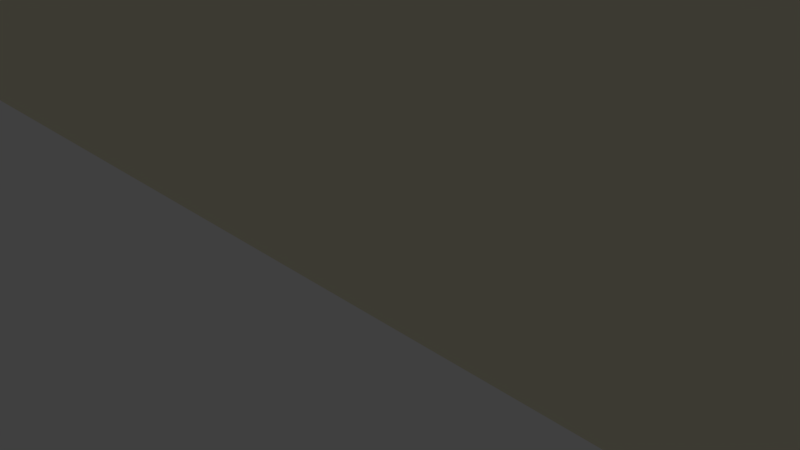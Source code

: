 # Source: design2.blend  (saved by Blender 2.71.0; exported with 4.5.12 LTS)
import bpy
from mathutils import Matrix  # noqa: F401  (used for matrix-valued properties, if any)

bpy.ops.wm.read_factory_settings(use_empty=True)
scene = bpy.context.scene
scene.name = 'Scene'

# ---- collections
col_collection_1 = bpy.data.collections.new('Collection 1'); scene.collection.children.link(col_collection_1)
col_collection_1.hide_render = True
col_collection_1.hide_viewport = True
col_collection_2 = bpy.data.collections.new('Collection 2'); scene.collection.children.link(col_collection_2)
col_collection_2.hide_render = True
col_collection_2.hide_viewport = True
col_collection_3 = bpy.data.collections.new('Collection 3'); scene.collection.children.link(col_collection_3)
col_collection_3.hide_render = True
col_collection_3.hide_viewport = True
col_collection_4 = bpy.data.collections.new('Collection 4'); scene.collection.children.link(col_collection_4)
col_collection_4.hide_render = True
col_collection_4.hide_viewport = True
col_collection_5 = bpy.data.collections.new('Collection 5'); scene.collection.children.link(col_collection_5)
col_collection_5.hide_render = True
col_collection_5.hide_viewport = True
col_collection_6 = bpy.data.collections.new('Collection 6'); scene.collection.children.link(col_collection_6)
col_collection_6.hide_render = True
col_collection_6.hide_viewport = True
col_collection_7 = bpy.data.collections.new('Collection 7'); scene.collection.children.link(col_collection_7)
col_collection_7.hide_render = True
col_collection_7.hide_viewport = True
col_collection_8 = bpy.data.collections.new('Collection 8'); scene.collection.children.link(col_collection_8)
col_collection_8.hide_render = True
col_collection_8.hide_viewport = True
col_collection_9 = bpy.data.collections.new('Collection 9'); scene.collection.children.link(col_collection_9)
col_collection_9.hide_render = True
col_collection_9.hide_viewport = True
col_collection_10 = bpy.data.collections.new('Collection 10'); scene.collection.children.link(col_collection_10)
col_collection_10.hide_render = True
col_collection_10.hide_viewport = True
col_collection_11 = bpy.data.collections.new('Collection 11'); scene.collection.children.link(col_collection_11)
col_collection_11.hide_render = True
col_collection_11.hide_viewport = True
col_collection_12 = bpy.data.collections.new('Collection 12'); scene.collection.children.link(col_collection_12)
col_collection_12.hide_render = True
col_collection_12.hide_viewport = True
col_collection_13 = bpy.data.collections.new('Collection 13'); scene.collection.children.link(col_collection_13)
col_collection_13.hide_render = True
col_collection_13.hide_viewport = True
col_collection_14 = bpy.data.collections.new('Collection 14'); scene.collection.children.link(col_collection_14)
col_collection_14.hide_render = True
col_collection_14.hide_viewport = True
col_collection_15 = bpy.data.collections.new('Collection 15'); scene.collection.children.link(col_collection_15)
col_collection_15.hide_render = True
col_collection_15.hide_viewport = True
col_collection_16 = bpy.data.collections.new('Collection 16'); scene.collection.children.link(col_collection_16)
col_collection_20 = bpy.data.collections.new('Collection 20'); scene.collection.children.link(col_collection_20)
col_collection_20.hide_render = True
col_collection_20.hide_viewport = True

# ---- materials (node trees are filled in below, after node groups)
mat_wall = bpy.data.materials.new('wall')
mat_wall.alpha_threshold = 0.0
mat_wall.use_transparent_shadow = False
mat_wall.diffuse_color = (0.8971, 0.8442, 0.6351, 1.0)
mat_wall.roughness = 0.5
mat_wall.line_color = (0.0, 0.0, 0.0, 1.0)
mat_material = bpy.data.materials.new('Material')
mat_material.alpha_threshold = 0.0
mat_material.use_transparent_shadow = False
mat_material.roughness = 0.5
mat_material.line_color = (0.0, 0.0, 0.0, 1.0)
mat_monitored = bpy.data.materials.new('monitored')
mat_monitored.alpha_threshold = 0.0
mat_monitored.use_transparent_shadow = False
mat_monitored.diffuse_color = (0.2297, 0.2263, 0.233, 1.0)
mat_monitored.specular_color = (0.3278, 0.3705, 1.0)
mat_monitored.roughness = 0.5
mat_monitored.line_color = (0.0, 0.0, 0.0, 1.0)
mat_woodish = bpy.data.materials.new('woodish')
mat_woodish.alpha_threshold = 0.0
mat_woodish.use_transparent_shadow = False
mat_woodish.diffuse_color = (0.8, 0.3193, 0.03604, 1.0)
mat_woodish.roughness = 0.5
mat_woodish.line_color = (0.0, 0.0, 0.0, 1.0)
mat_plexiglass = bpy.data.materials.new('plexiglass')
mat_plexiglass.alpha_threshold = 0.0
mat_plexiglass.use_transparent_shadow = False
mat_plexiglass.diffuse_color = (0.2419, 0.1997, 0.8, 1.0)
mat_plexiglass.roughness = 0.5
mat_plexiglass.line_color = (0.0, 0.0, 0.0, 0.5)
mat_woodish_dark = bpy.data.materials.new('woodish_dark')
mat_woodish_dark.alpha_threshold = 0.0
mat_woodish_dark.use_transparent_shadow = False
mat_woodish_dark.diffuse_color = (0.6038, 0.2239, 0.05331, 1.0)
mat_woodish_dark.roughness = 0.5
mat_woodish_dark.line_color = (0.0, 0.0, 0.0, 1.0)
mat_board_back_base2 = bpy.data.materials.new('board_back_base2')
mat_board_back_base2.alpha_threshold = 0.0
mat_board_back_base2.use_transparent_shadow = False
mat_board_back_base2.diffuse_color = (0.8, 0.4604, 0.4117, 1.0)
mat_board_back_base2.roughness = 0.5
mat_board_back_base2.line_color = (0.0, 0.0, 0.0, 1.0)
mat_material_002 = bpy.data.materials.new('Material.002')
mat_material_002.alpha_threshold = 0.0
mat_material_002.use_transparent_shadow = False
mat_material_002.diffuse_color = (0.8, 0.1386, 0.3159, 1.0)
mat_material_002.roughness = 0.5
mat_material_002.line_color = (0.0, 0.0, 0.0, 1.0)
mat_material_003 = bpy.data.materials.new('Material.003')
mat_material_003.alpha_threshold = 0.0
mat_material_003.use_transparent_shadow = False
mat_material_003.roughness = 0.5
mat_material_003.line_color = (0.0, 0.0, 0.0, 1.0)
mat_material_001 = bpy.data.materials.new('Material.001')
mat_material_001.alpha_threshold = 0.0
mat_material_001.use_transparent_shadow = False
mat_material_001.roughness = 0.5
mat_material_001.line_color = (0.0, 0.0, 0.0, 1.0)
mat_material_005 = bpy.data.materials.new('Material.005')
mat_material_005.alpha_threshold = 0.0
mat_material_005.use_transparent_shadow = False
mat_material_005.roughness = 0.5
mat_material_005.line_color = (0.0, 0.0, 0.0, 1.0)

# ---- material node trees

# ---- world
world_world = bpy.data.worlds.new('World'); scene.world = world_world
world_world.color = (0.05088, 0.05088, 0.05088)
world_world.use_sun_shadow = False
world_world.sun_shadow_jitter_overblur = 0.0
world_world.cycles.sampling_method = 'MANUAL'
world_world.cycles.sample_map_resolution = 256

# ---- cameras
cam_camera = bpy.data.cameras.new('Camera')
cam_camera.clip_end = 100.0
cam_camera.lens = 35.0
cam_camera.sensor_width = 32.0
cam_camera.sensor_height = 18.0
cam_camera.ortho_scale = 7.314
cam_camera.dof.focus_distance = 0.0
cam_camera.dof.aperture_fstop = 128.0

# ---- lights
light_lamp = bpy.data.lights.new('Lamp', 'POINT')
light_lamp.transmission_factor = 0.0
light_lamp.cutoff_distance = 30.0
light_lamp.energy = 100.0
light_lamp.shadow_buffer_clip_start = 1.001
light_lamp.shadow_soft_size = 0.1
light_lamp.shadow_maximum_resolution = 0.006
light_lamp.use_absolute_resolution = True
light_lamp.cycles.use_multiple_importance_sampling = False
light_lamp_001 = bpy.data.lights.new('Lamp.001', 'POINT')
light_lamp_001.transmission_factor = 0.0
light_lamp_001.cutoff_distance = 30.0
light_lamp_001.energy = 1000.0
light_lamp_001.shadow_buffer_clip_start = 1.001
light_lamp_001.shadow_soft_size = 0.1
light_lamp_001.shadow_maximum_resolution = 0.006
light_lamp_001.use_absolute_resolution = True
light_lamp_001.cycles.use_multiple_importance_sampling = False

# ---- meshes
me_cube_001 = bpy.data.meshes.new('Cube.001')
me_cube_001.from_pydata([(1.0, 1.0, 0.0), (1.0, 0.0, 0.0), (5.96e-08, 5.96e-08, 0.0), (0.0, 1.0, 0.0), (1.0, 1.0, 1.0), (1.0, -5.96e-07, 1.0), (-2.384e-07, 3.576e-07, 1.0), (-5.96e-08, 1.0, 1.0)], [], [(0, 1, 2, 3), (4, 7, 6, 5), (0, 4, 5, 1), (1, 5, 6, 2), (2, 6, 7, 3), (4, 0, 3, 7)])
me_cube_001.materials.append(mat_wall)
me_cube_001.use_remesh_preserve_volume = False
me_cube_001.use_remesh_preserve_attributes = False
me_cube_001.use_mirror_vertex_groups = False
me_cube_001.update()
me_cube_016 = bpy.data.meshes.new('Cube.016')
me_cube_016.from_pydata([(2.0, 22.0, 0.0), (2.0, 0.0, 0.0), (5.96e-08, 5.96e-08, 0.0), (0.0, 22.0, 0.0), (2.0, 22.0, 16.6), (2.0, -5.96e-07, 16.6), (-2.384e-07, 3.576e-07, 16.6), (-5.96e-08, 22.0, 16.6)], [], [(0, 1, 2, 3), (4, 7, 6, 5), (0, 4, 5, 1), (1, 5, 6, 2), (2, 6, 7, 3), (4, 0, 3, 7)])
me_cube_016.materials.append(mat_material)
me_cube_016.use_remesh_preserve_volume = False
me_cube_016.use_remesh_preserve_attributes = False
me_cube_016.use_mirror_vertex_groups = False
me_cube_016.update()
me_cube_010 = bpy.data.meshes.new('Cube.010')
me_cube_010.from_pydata([(6.75, 13.0, 0.0), (6.75, 0.0, 0.0), (5.96e-08, 5.96e-08, 0.0), (0.0, 13.0, 0.0), (6.75, 13.0, 0.5), (6.75, -4.172e-07, 0.5), (-2.384e-07, 5.364e-07, 0.5), (-5.96e-08, 13.0, 0.5)], [], [(0, 1, 2, 3), (4, 7, 6, 5), (0, 4, 5, 1), (1, 5, 6, 2), (2, 6, 7, 3), (4, 0, 3, 7)])
me_cube_010.materials.append(mat_monitored)
me_cube_010.use_remesh_preserve_volume = False
me_cube_010.use_remesh_preserve_attributes = False
me_cube_010.use_mirror_vertex_groups = False
me_cube_010.update()
me_cube_009 = bpy.data.meshes.new('Cube.009')
me_cube_009.from_pydata([(12.0, 24.0, 0.0), (12.0, 0.0, 0.0), (5.96e-08, 5.96e-08, 0.0), (-1.192e-07, 24.0, 0.0), (12.0, 24.0, 66.0), (12.0, -5.96e-07, 66.0), (-2.384e-07, 3.576e-07, 66.0), (-1.788e-07, 24.0, 66.0)], [], [(0, 1, 2, 3), (4, 7, 6, 5), (0, 4, 5, 1), (1, 5, 6, 2), (2, 6, 7, 3), (4, 0, 3, 7)])
me_cube_009.materials.append(mat_material)
me_cube_009.use_remesh_preserve_volume = False
me_cube_009.use_remesh_preserve_attributes = False
me_cube_009.use_mirror_vertex_groups = False
me_cube_009.update()
me_cube_008 = bpy.data.meshes.new('Cube.008')
me_cube_008.from_pydata([(3.0, 17.5, 0.0), (3.0, 0.0, 0.0), (5.96e-08, 5.96e-08, 3.0), (0.0, 17.5, 3.0), (3.0, 17.5, 29.0), (3.0, -5.96e-07, 29.0), (-2.384e-07, 3.576e-07, 26.0), (-5.96e-08, 17.5, 26.0)], [], [(0, 1, 2, 3), (4, 7, 6, 5), (0, 4, 5, 1), (1, 5, 6, 2), (2, 6, 7, 3), (4, 0, 3, 7)])
me_cube_008.materials.append(mat_monitored)
me_cube_008.use_remesh_preserve_volume = False
me_cube_008.use_remesh_preserve_attributes = False
me_cube_008.use_mirror_vertex_groups = False
me_cube_008.update()
me_cube_002 = bpy.data.meshes.new('Cube.002')
me_cube_002.from_pydata([(26.0, 73.5, 0.0), (26.0, 0.0, 0.0), (5.96e-08, 5.96e-08, 0.0), (0.0, 73.5, 0.0), (26.0, 73.5, 1.0), (26.0, -5.96e-07, 1.0), (-2.384e-07, 3.576e-07, 1.0), (-5.96e-08, 73.5, 1.0)], [], [(0, 1, 2, 3), (4, 7, 6, 5), (0, 4, 5, 1), (1, 5, 6, 2), (2, 6, 7, 3), (4, 0, 3, 7)])
me_cube_002.polygons.foreach_set('material_index', [1, 1, 1, 1, 1, 1])
me_cube_002.materials.append(mat_material)
me_cube_002.materials.append(mat_woodish)
me_cube_002.use_remesh_preserve_volume = False
me_cube_002.use_remesh_preserve_attributes = False
me_cube_002.use_mirror_vertex_groups = False
me_cube_002.update()
me_cube = bpy.data.meshes.new('Cube')
me_cube.from_pydata([(3.0, 1.0, 0.0), (3.0, 0.0, 0.0), (5.96e-08, 5.96e-08, 0.0), (0.0, 1.0, 0.0), (3.0, 1.0, 26.0), (3.0, -5.96e-07, 26.0), (-2.384e-07, 3.576e-07, 26.0), (-5.96e-08, 1.0, 26.0)], [], [(0, 1, 2, 3), (4, 7, 6, 5), (0, 4, 5, 1), (1, 5, 6, 2), (2, 6, 7, 3), (4, 0, 3, 7)])
me_cube.materials.append(mat_material)
me_cube.use_remesh_preserve_volume = False
me_cube.use_remesh_preserve_attributes = False
me_cube.use_mirror_vertex_groups = False
me_cube.update()
me_cube_003 = bpy.data.meshes.new('Cube.003')
me_cube_003.from_pydata([(16.0, 72.0, 0.0), (16.0, 0.0, 0.0), (5.96e-08, 5.96e-08, 0.0), (0.0, 72.0, 0.0), (16.0, 72.0, 0.25), (16.0, -5.96e-07, 0.25), (-2.384e-07, 3.576e-07, 0.25), (-5.96e-08, 72.0, 0.25)], [], [(0, 1, 2, 3), (4, 7, 6, 5), (0, 4, 5, 1), (1, 5, 6, 2), (2, 6, 7, 3), (4, 0, 3, 7)])
me_cube_003.materials.append(mat_plexiglass)
me_cube_003.use_remesh_preserve_volume = False
me_cube_003.use_remesh_preserve_attributes = False
me_cube_003.use_mirror_vertex_groups = False
me_cube_003.update()
me_cube_005 = bpy.data.meshes.new('Cube.005')
me_cube_005.from_pydata([(0.75, 73.5, 0.0), (0.75, 0.0, 0.0), (5.96e-08, 5.96e-08, 0.0), (0.0, 73.5, 0.0), (0.75, 73.5, 2.0), (0.75, -5.96e-07, 2.0), (-2.384e-07, 3.576e-07, 2.0), (-5.96e-08, 73.5, 2.0)], [], [(0, 1, 2, 3), (4, 7, 6, 5), (0, 4, 5, 1), (1, 5, 6, 2), (2, 6, 7, 3), (4, 0, 3, 7)])
me_cube_005.materials.append(mat_woodish_dark)
me_cube_005.use_remesh_preserve_volume = False
me_cube_005.use_remesh_preserve_attributes = False
me_cube_005.use_mirror_vertex_groups = False
me_cube_005.update()
me_cube_004 = bpy.data.meshes.new('Cube.004')
me_cube_004.from_pydata([(16.0, 0.75, 0.0), (16.0, 0.0, 0.0), (5.96e-08, 5.96e-08, 0.0), (0.0, 0.75, 0.0), (16.0, 0.75, 7.0), (16.0, -5.96e-07, 7.0), (-2.384e-07, 3.576e-07, 7.0), (-5.96e-08, 0.75, 7.0)], [], [(0, 1, 2, 3), (4, 7, 6, 5), (0, 4, 5, 1), (1, 5, 6, 2), (2, 6, 7, 3), (4, 0, 3, 7)])
me_cube_004.materials.append(mat_board_back_base2)
me_cube_004.use_remesh_preserve_volume = False
me_cube_004.use_remesh_preserve_attributes = False
me_cube_004.use_mirror_vertex_groups = False
me_cube_004.update()
me_cube_006 = bpy.data.meshes.new('Cube.006')
me_cube_006.from_pydata([(7.249, 73.5, 0.0), (7.249, 0.0, 0.0), (5.96e-08, 5.96e-08, 0.0), (0.0, 73.5, 0.0), (7.249, 73.5, 1.0), (7.249, -5.96e-07, 1.0), (-2.384e-07, 3.576e-07, 1.0), (-5.96e-08, 73.5, 1.0)], [], [(0, 1, 2, 3), (4, 7, 6, 5), (0, 4, 5, 1), (1, 5, 6, 2), (2, 6, 7, 3), (4, 0, 3, 7)])
me_cube_006.materials.append(mat_material)
me_cube_006.materials.append(mat_board_back_base2)
me_cube_006.use_remesh_preserve_volume = False
me_cube_006.use_remesh_preserve_attributes = False
me_cube_006.use_mirror_vertex_groups = False
me_cube_006.update()
me_cube_007 = bpy.data.meshes.new('Cube.007')
me_cube_007.from_pydata([(0.75, 73.5, 0.0), (0.75, 0.0, 0.0), (5.96e-08, 5.96e-08, 0.0), (0.0, 73.5, 0.0), (0.75, 73.5, 7.0), (0.75, -5.96e-07, 7.0), (-2.384e-07, 3.576e-07, 7.0), (-5.96e-08, 73.5, 7.0)], [], [(0, 1, 2, 3), (4, 7, 6, 5), (0, 4, 5, 1), (1, 5, 6, 2), (2, 6, 7, 3), (4, 0, 3, 7)])
me_cube_007.materials.append(mat_material_002)
me_cube_007.use_remesh_preserve_volume = False
me_cube_007.use_remesh_preserve_attributes = False
me_cube_007.use_mirror_vertex_groups = False
me_cube_007.update()
me_cube_011 = bpy.data.meshes.new('Cube.011')
me_cube_011.from_pydata([(2.0, 70.0, 0.0), (2.0, 2.0, 0.0), (5.96e-08, 5.96e-08, 0.0), (0.0, 72.0, 0.0), (2.0, 70.0, 0.75), (2.0, 2.0, 0.75), (-2.384e-07, 3.576e-07, 0.75), (-5.96e-08, 72.0, 0.75)], [], [(0, 1, 2, 3), (4, 7, 6, 5), (0, 4, 5, 1), (1, 5, 6, 2), (2, 6, 7, 3), (4, 0, 3, 7)])
me_cube_011.polygons.foreach_set('material_index', [21, 21, 21, 21, 21, 21])
me_cube_011.materials.append(mat_material)
me_cube_011.materials.append(None)
me_cube_011.materials.append(mat_material_002)
me_cube_011.materials.append(mat_material_003)
me_cube_011.materials.append(None)
me_cube_011.materials.append(None)
me_cube_011.materials.append(None)
me_cube_011.materials.append(mat_material_002)
me_cube_011.materials.append(None)
me_cube_011.materials.append(None)
me_cube_011.materials.append(None)
me_cube_011.materials.append(None)
me_cube_011.materials.append(None)
me_cube_011.materials.append(None)
me_cube_011.materials.append(None)
me_cube_011.materials.append(None)
me_cube_011.materials.append(None)
me_cube_011.materials.append(None)
me_cube_011.materials.append(None)
me_cube_011.materials.append(None)
me_cube_011.materials.append(None)
me_cube_011.materials.append(mat_woodish)
me_cube_011.materials.append(None)
me_cube_011.materials.append(None)
me_cube_011.materials.append(mat_material_001)
me_cube_011.materials.append(mat_material_005)
me_cube_011.materials.append(mat_material_002)
me_cube_011.materials.append(mat_material_002)
me_cube_011.use_remesh_preserve_volume = False
me_cube_011.use_remesh_preserve_attributes = False
me_cube_011.use_mirror_vertex_groups = False
me_cube_011.update()
me_cube_012 = bpy.data.meshes.new('Cube.012')
me_cube_012.from_pydata([(14.0, 2.0, 0.0), (16.0, 0.0, 0.0), (5.96e-08, 5.96e-08, 0.0), (2.0, 2.0, 0.0), (14.0, 2.0, 1.0), (16.0, -5.96e-07, 1.0), (-2.384e-07, 3.576e-07, 1.0), (2.0, 2.0, 1.0)], [], [(0, 1, 2, 3), (4, 7, 6, 5), (0, 4, 5, 1), (1, 5, 6, 2), (2, 6, 7, 3), (4, 0, 3, 7)])
me_cube_012.materials.append(mat_woodish_dark)
me_cube_012.use_remesh_preserve_volume = False
me_cube_012.use_remesh_preserve_attributes = False
me_cube_012.use_mirror_vertex_groups = False
me_cube_012.update()
me_cube_013 = bpy.data.meshes.new('Cube.013')
me_cube_013.from_pydata([(7.25, 1.0, 0.0), (7.25, 3.278e-07, 0.0), (5.96e-08, 5.96e-08, 0.0), (0.0, 1.0, 0.0), (7.25, 1.0, 3.0), (7.25, -2.682e-07, 3.0), (-2.384e-07, 3.576e-07, 3.0), (-5.96e-08, 1.0, 3.0)], [], [(0, 1, 2, 3), (4, 7, 6, 5), (0, 4, 5, 1), (1, 5, 6, 2), (2, 6, 7, 3), (4, 0, 3, 7)])
me_cube_013.materials.append(mat_material)
me_cube_013.use_remesh_preserve_volume = False
me_cube_013.use_remesh_preserve_attributes = False
me_cube_013.use_mirror_vertex_groups = False
me_cube_013.update()
me_cube_015 = bpy.data.meshes.new('Cube.015')
me_cube_015.from_pydata([(7.25, 4.0, 0.0), (7.25, 0.0, 0.0), (5.96e-08, 5.96e-08, 0.0), (-4.768e-07, 4.0, 0.0), (7.25, 4.0, 0.75), (7.25, -5.96e-07, 0.75), (-2.384e-07, 3.576e-07, 0.75), (-5.364e-07, 4.0, 0.75)], [], [(0, 1, 2, 3), (4, 7, 6, 5), (0, 4, 5, 1), (1, 5, 6, 2), (2, 6, 7, 3), (4, 0, 3, 7)])
me_cube_015.materials.append(mat_material)
me_cube_015.use_remesh_preserve_volume = False
me_cube_015.use_remesh_preserve_attributes = False
me_cube_015.use_mirror_vertex_groups = False
me_cube_015.update()
me_cube_014 = bpy.data.meshes.new('Cube.014')
me_cube_014.from_pydata([(7.25, 16.0, 0.0), (7.25, 0.0, 0.0), (5.96e-08, 5.96e-08, 0.0), (0.0, 16.0, 0.0), (7.25, 16.0, 0.75), (7.25, -5.96e-07, 0.75), (-2.384e-07, 3.576e-07, 0.75), (-5.96e-08, 16.0, 0.75)], [], [(0, 1, 2, 3), (4, 7, 6, 5), (0, 4, 5, 1), (1, 5, 6, 2), (2, 6, 7, 3), (4, 0, 3, 7)])
me_cube_014.materials.append(mat_material)
me_cube_014.use_remesh_preserve_volume = False
me_cube_014.use_remesh_preserve_attributes = False
me_cube_014.use_mirror_vertex_groups = False
me_cube_014.update()

# ---- objects
ob_cube = bpy.data.objects.new('Cube', me_cube_001)
ob_lamp = bpy.data.objects.new('Lamp', light_lamp)
ob_camera = bpy.data.objects.new('Camera', cam_camera)
ob_wacom = bpy.data.objects.new('wacom', me_cube_016)
ob_monitor_bottom = bpy.data.objects.new('monitor_bottom', me_cube_010)
ob_person = bpy.data.objects.new('person', me_cube_009)
ob_monitor = bpy.data.objects.new('monitor', me_cube_008)
ob_base = bpy.data.objects.new('base', me_cube_002)
ob_leg = bpy.data.objects.new('leg', me_cube)
ob_plexiglass = bpy.data.objects.new('plexiglass', me_cube_003)
ob_side_front = bpy.data.objects.new('side_front', me_cube_005)
ob_side_board = bpy.data.objects.new('side_board', me_cube_004)
ob_monitor_base = bpy.data.objects.new('monitor_base', me_cube_006)
ob_side_back = bpy.data.objects.new('side_back', me_cube_007)
ob_stand_long = bpy.data.objects.new('stand_long', me_cube_011)
ob_stand_short = bpy.data.objects.new('stand_short', me_cube_012)
ob_divider = bpy.data.objects.new('divider', me_cube_013)
ob_cube_006 = bpy.data.objects.new('Cube.006', me_cube_001)
ob_wacom_004 = bpy.data.objects.new('wacom.004', me_cube_016)
ob_cube_005 = bpy.data.objects.new('Cube.005', me_cube_001)
ob_wacom_003 = bpy.data.objects.new('wacom.003', me_cube_016)
ob_wacom_002 = bpy.data.objects.new('wacom.002', me_cube_016)
ob_wacom_001 = bpy.data.objects.new('wacom.001', me_cube_016)
ob_tray4_001 = bpy.data.objects.new('tray4.001', me_cube_015)
ob_tray12_001 = bpy.data.objects.new('tray12.001', me_cube_014)
ob_cube_004 = bpy.data.objects.new('Cube.004', me_cube_001)
ob_divider_004 = bpy.data.objects.new('divider.004', me_cube_013)
ob_divider_003 = bpy.data.objects.new('divider.003', me_cube_013)
ob_divider_002 = bpy.data.objects.new('divider.002', me_cube_013)
ob_divider_001 = bpy.data.objects.new('divider.001', me_cube_013)
ob_monitor_bottom_003 = bpy.data.objects.new('monitor_bottom.003', me_cube_010)
ob_monitor_bottom_002 = bpy.data.objects.new('monitor_bottom.002', me_cube_010)
ob_stand_short_002 = bpy.data.objects.new('stand_short.002', me_cube_012)
ob_stand_short_001 = bpy.data.objects.new('stand_short.001', me_cube_012)
ob_stand_long_002 = bpy.data.objects.new('stand_long.002', me_cube_011)
ob_stand_long_001 = bpy.data.objects.new('stand_long.001', me_cube_011)
ob_cube_003 = bpy.data.objects.new('Cube.003', me_cube_001)
ob_monitor_bottom_001 = bpy.data.objects.new('monitor_bottom.001', me_cube_010)
ob_cube_002 = bpy.data.objects.new('Cube.002', me_cube_001)
ob_person_001 = bpy.data.objects.new('person.001', me_cube_009)
ob_monitor_003 = bpy.data.objects.new('monitor.003', me_cube_008)
ob_monitor_002 = bpy.data.objects.new('monitor.002', me_cube_008)
ob_monitor_001 = bpy.data.objects.new('monitor.001', me_cube_008)
ob_lamp_001 = bpy.data.objects.new('Lamp.001', light_lamp_001)
ob_side_back_001 = bpy.data.objects.new('side_back.001', me_cube_007)
ob_monitor_base_001 = bpy.data.objects.new('monitor_base.001', me_cube_006)
ob_side_front_001 = bpy.data.objects.new('side_front.001', me_cube_005)
ob_side_board_001 = bpy.data.objects.new('side_board.001', me_cube_004)
ob_cube_001 = bpy.data.objects.new('Cube.001', me_cube_001)
ob_side_board_002 = bpy.data.objects.new('side_board.002', me_cube_004)
ob_plexiglass_001 = bpy.data.objects.new('plexiglass.001', me_cube_003)
ob_leg_006 = bpy.data.objects.new('leg.006', me_cube)
ob_leg_005 = bpy.data.objects.new('leg.005', me_cube)
ob_leg_004 = bpy.data.objects.new('leg.004', me_cube)
ob_leg_003 = bpy.data.objects.new('leg.003', me_cube)
ob_base_001 = bpy.data.objects.new('base.001', me_cube_002)
ob_leg_002 = bpy.data.objects.new('leg.002', me_cube)
ob_leg_001 = bpy.data.objects.new('leg.001', me_cube)
ob_tray4 = bpy.data.objects.new('tray4', me_cube_015)
ob_tray12 = bpy.data.objects.new('tray12', me_cube_014)

# ---- transforms, parenting, visibility, modifiers, constraints
ob_cube.location = (0.0, 0.0, 0.0)
ob_cube.scale = (1.0, 1.0, 1.0)
ob_cube.lock_rotations_4d = False
ob_cube.empty_display_type = 'ARROWS'
ob_cube.lineart.crease_threshold = 0.0
ob_lamp.location = (4.076, 1.005, 5.904)
ob_lamp.rotation_euler = (0.6503, 0.05522, 1.866)
ob_lamp.lock_rotations_4d = False
ob_lamp.empty_display_type = 'ARROWS'
ob_lamp.color = (0.0, 0.0, 0.0, 0.0)
ob_lamp.lineart.crease_threshold = 0.0
ob_camera.location = (7.481, -6.508, 5.344)
ob_camera.rotation_euler = (1.109, 0.01082, 0.8149)
ob_camera.lock_rotations_4d = False
ob_camera.empty_display_type = 'ARROWS'
ob_camera.color = (0.0, 0.0, 0.0, 0.0)
ob_camera.display_type = 'WIRE'
ob_camera.lineart.crease_threshold = 0.0
ob_wacom.location = (0.0, 0.0, 0.0)
ob_wacom.scale = (1.0, 1.0, 1.0)
ob_wacom.lock_rotations_4d = False
ob_wacom.empty_display_type = 'ARROWS'
ob_wacom.lineart.crease_threshold = 0.0
ob_monitor_bottom.location = (0.0, 0.0, 0.0)
ob_monitor_bottom.scale = (1.0, 1.0, 1.0)
ob_monitor_bottom.lock_rotations_4d = False
ob_monitor_bottom.empty_display_type = 'ARROWS'
ob_monitor_bottom.lineart.crease_threshold = 0.0
ob_person.location = (0.0, 0.0, 0.0)
ob_person.scale = (1.0, 1.0, 1.0)
ob_person.lock_rotations_4d = False
ob_person.empty_display_type = 'ARROWS'
ob_person.lineart.crease_threshold = 0.0
ob_monitor.location = (0.0, 0.0, 0.0)
ob_monitor.scale = (1.0, 1.0, 1.0)
ob_monitor.lock_rotations_4d = False
ob_monitor.empty_display_type = 'ARROWS'
ob_monitor.lineart.crease_threshold = 0.0
ob_base.location = (0.0, 0.0, 0.0)
ob_base.scale = (1.0, 1.0, 1.0)
ob_base.lock_rotations_4d = False
ob_base.empty_display_type = 'ARROWS'
ob_base.lineart.crease_threshold = 0.0
ob_leg.location = (0.0, 0.0, 0.0)
ob_leg.scale = (1.0, 1.0, 1.0)
ob_leg.lock_rotations_4d = False
ob_leg.empty_display_type = 'ARROWS'
ob_leg.lineart.crease_threshold = 0.0
ob_plexiglass.location = (0.0, 0.0, 0.0)
ob_plexiglass.scale = (1.0, 1.0, 1.0)
ob_plexiglass.lock_rotations_4d = False
ob_plexiglass.empty_display_type = 'ARROWS'
ob_plexiglass.show_transparent = True
ob_plexiglass.lineart.crease_threshold = 0.0
ob_side_front.location = (0.0, 0.0, 0.0)
ob_side_front.scale = (1.0, 1.0, 1.0)
ob_side_front.lock_rotations_4d = False
ob_side_front.empty_display_type = 'ARROWS'
ob_side_front.lineart.crease_threshold = 0.0
ob_side_board.location = (0.0, 0.0, 0.0)
ob_side_board.scale = (1.0, 1.0, 1.0)
ob_side_board.lock_rotations_4d = False
ob_side_board.empty_display_type = 'ARROWS'
ob_side_board.lineart.crease_threshold = 0.0
ob_monitor_base.location = (0.0, 0.0, 0.0)
ob_monitor_base.scale = (1.0, 1.0, 1.0)
ob_monitor_base.lock_rotations_4d = False
ob_monitor_base.empty_display_type = 'ARROWS'
ob_monitor_base.lineart.crease_threshold = 0.0
ob_side_back.location = (0.0, 0.0, 0.0)
ob_side_back.scale = (1.0, 1.0, 1.0)
ob_side_back.lock_rotations_4d = False
ob_side_back.empty_display_type = 'ARROWS'
ob_side_back.lineart.crease_threshold = 0.0
ob_stand_long.location = (0.0, 0.0, 0.0)
ob_stand_long.scale = (1.0, 1.0, 1.0)
ob_stand_long.lock_rotations_4d = False
ob_stand_long.empty_display_type = 'ARROWS'
ob_stand_long.lineart.crease_threshold = 0.0
ob_stand_short.location = (0.0, 0.0, 0.0)
ob_stand_short.scale = (1.0, 1.0, 1.0)
ob_stand_short.lock_rotations_4d = False
ob_stand_short.empty_display_type = 'ARROWS'
ob_stand_short.lineart.crease_threshold = 0.0
ob_divider.location = (0.0, 0.0, 0.0)
ob_divider.scale = (1.0, 1.0, 1.0)
ob_divider.lock_rotations_4d = False
ob_divider.empty_display_type = 'ARROWS'
ob_divider.lineart.crease_threshold = 0.0
ob_cube_006.location = (-10.0, -1.0, 0.0)
ob_cube_006.rotation_euler = (0.0, 0.0, 1.571)
ob_cube_006.scale = (90.0, 1.0, 93.75)
ob_cube_006.lock_rotations_4d = False
ob_cube_006.empty_display_type = 'ARROWS'
ob_cube_006.lineart.crease_threshold = 0.0
ob_wacom_004.location = (-4.0, 58.0, 36.0)
ob_wacom_004.rotation_euler = (0.0, -0.5236, -1.047)
ob_wacom_004.scale = (1.0, 1.0, 1.0)
ob_wacom_004.lock_rotations_4d = False
ob_wacom_004.empty_display_type = 'ARROWS'
ob_wacom_004.lineart.crease_threshold = 0.0
ob_cube_005.location = (-10.0, -1.0, 0.0)
ob_cube_005.scale = (60.0, 1.0, 93.75)
ob_cube_005.lock_rotations_4d = False
ob_cube_005.empty_display_type = 'ARROWS'
ob_cube_005.lineart.crease_threshold = 0.0
ob_wacom_003.location = (-8.0, 107.0, 36.0)
ob_wacom_003.rotation_euler = (0.0, -0.5236, 2.384e-07)
ob_wacom_003.scale = (1.0, 1.0, 1.0)
ob_wacom_003.lock_rotations_4d = False
ob_wacom_003.empty_display_type = 'ARROWS'
ob_wacom_003.lineart.crease_threshold = 0.0
ob_wacom_002.location = (-8.0, 114.0, 36.0)
ob_wacom_002.rotation_euler = (0.0, -0.5236, -1.571)
ob_wacom_002.scale = (1.0, 1.0, 1.0)
ob_wacom_002.lock_rotations_4d = False
ob_wacom_002.empty_display_type = 'ARROWS'
ob_wacom_002.lineart.crease_threshold = 0.0
ob_wacom_001.location = (0.0, 110.0, 36.0)
ob_wacom_001.rotation_euler = (0.0, -0.5236, -1.047)
ob_wacom_001.scale = (1.0, 1.0, 1.0)
ob_wacom_001.lock_rotations_4d = False
ob_wacom_001.empty_display_type = 'ARROWS'
ob_wacom_001.lineart.crease_threshold = 0.0
ob_tray4_001.location = (-10.0, -10.0, 33.25)
ob_tray4_001.scale = (1.0, 1.0, 1.0)
ob_tray4_001.lock_rotations_4d = False
ob_tray4_001.empty_display_type = 'ARROWS'
ob_tray4_001.lineart.crease_threshold = 0.0
ob_tray12_001.location = (-10.0, 57.5, 33.25)
ob_tray12_001.scale = (1.0, 1.0, 1.0)
ob_tray12_001.lock_rotations_4d = False
ob_tray12_001.empty_display_type = 'ARROWS'
ob_tray12_001.lineart.crease_threshold = 0.0
ob_cube_004.location = (-13.0, 60.0, 35.0)
ob_cube_004.scale = (1.0, 12.0, 1.0)
ob_cube_004.lock_rotations_4d = False
ob_cube_004.empty_display_type = 'ARROWS'
ob_cube_004.lineart.crease_threshold = 0.0
ob_divider_004.location = (-10.0, 19.0, 27.0)
ob_divider_004.scale = (1.0, 1.0, 1.0)
ob_divider_004.lock_rotations_4d = False
ob_divider_004.empty_display_type = 'ARROWS'
ob_divider_004.lineart.crease_threshold = 0.0
ob_divider_003.location = (-10.0, 37.0, 27.0)
ob_divider_003.scale = (1.0, 1.0, 1.0)
ob_divider_003.lock_rotations_4d = False
ob_divider_003.empty_display_type = 'ARROWS'
ob_divider_003.lineart.crease_threshold = 0.0
ob_divider_002.location = (-10.0, 72.5, 27.0)
ob_divider_002.scale = (1.0, 1.0, 1.0)
ob_divider_002.lock_rotations_4d = False
ob_divider_002.empty_display_type = 'ARROWS'
ob_divider_002.lineart.crease_threshold = 0.0
ob_divider_001.location = (-10.0, 0.0, 27.0)
ob_divider_001.scale = (1.0, 1.0, 1.0)
ob_divider_001.lock_rotations_4d = False
ob_divider_001.empty_display_type = 'ARROWS'
ob_divider_001.lineart.crease_threshold = 0.0
ob_monitor_bottom_003.location = (-10.0, 40.0, 31.0)
ob_monitor_bottom_003.scale = (1.0, 1.0, 1.0)
ob_monitor_bottom_003.lock_rotations_4d = False
ob_monitor_bottom_003.empty_display_type = 'ARROWS'
ob_monitor_bottom_003.lineart.crease_threshold = 0.0
ob_monitor_bottom_002.location = (-10.0, 22.0, 31.0)
ob_monitor_bottom_002.scale = (1.0, 1.0, 1.0)
ob_monitor_bottom_002.lock_rotations_4d = False
ob_monitor_bottom_002.empty_display_type = 'ARROWS'
ob_monitor_bottom_002.lineart.crease_threshold = 0.0
ob_stand_short_002.location = (14.0, 72.75, 32.75)
ob_stand_short_002.rotation_euler = (0.0, -0.0, 3.142)
ob_stand_short_002.lock_rotations_4d = False
ob_stand_short_002.empty_display_type = 'ARROWS'
ob_stand_short_002.lineart.crease_threshold = 0.0
ob_stand_short_001.location = (-2.0, 0.75, 32.75)
ob_stand_short_001.scale = (1.0, 1.0, 1.0)
ob_stand_short_001.lock_rotations_4d = False
ob_stand_short_001.empty_display_type = 'ARROWS'
ob_stand_short_001.lineart.crease_threshold = 0.0
ob_stand_long_002.location = (14.0, 72.75, 33.0)
ob_stand_long_002.rotation_euler = (0.0, -0.0, 3.142)
ob_stand_long_002.scale = (1.0, 1.0, 1.0)
ob_stand_long_002.lock_rotations_4d = False
ob_stand_long_002.empty_display_type = 'ARROWS'
ob_stand_long_002.lineart.crease_threshold = 0.0
ob_stand_long_001.location = (-2.0, 0.75, 33.0)
ob_stand_long_001.scale = (1.0, 1.0, 1.0)
ob_stand_long_001.lock_rotations_4d = False
ob_stand_long_001.empty_display_type = 'ARROWS'
ob_stand_long_001.lineart.crease_threshold = 0.0
ob_cube_003.location = (-7.0, -5.0, 27.0)
ob_cube_003.scale = (1.0, 1.0, 3.0)
ob_cube_003.lock_rotations_4d = False
ob_cube_003.empty_display_type = 'ARROWS'
ob_cube_003.lineart.crease_threshold = 0.0
ob_monitor_bottom_001.location = (-10.0, 4.0, 31.0)
ob_monitor_bottom_001.scale = (1.0, 1.0, 1.0)
ob_monitor_bottom_001.lock_rotations_4d = False
ob_monitor_bottom_001.empty_display_type = 'ARROWS'
ob_monitor_bottom_001.lineart.crease_threshold = 0.0
ob_cube_002.location = (-17.0, 0.0, 35.0)
ob_cube_002.scale = (1.0, 6.0, 1.0)
ob_cube_002.lock_rotations_4d = False
ob_cube_002.empty_display_type = 'ARROWS'
ob_cube_002.lineart.crease_threshold = 0.0
ob_person_001.location = (-40.0, 80.0, 0.0)
ob_person_001.scale = (1.0, 1.0, 1.0)
ob_person_001.lock_rotations_4d = False
ob_person_001.empty_display_type = 'ARROWS'
ob_person_001.lineart.crease_threshold = 0.0
ob_monitor_003.location = (-8.0, 38.0, 32.0)
ob_monitor_003.scale = (1.0, 1.0, 1.0)
ob_monitor_003.lock_rotations_4d = False
ob_monitor_003.empty_display_type = 'ARROWS'
ob_monitor_003.lineart.crease_threshold = 0.0
ob_monitor_002.location = (-8.0, 20.0, 32.0)
ob_monitor_002.scale = (1.0, 1.0, 1.0)
ob_monitor_002.lock_rotations_4d = False
ob_monitor_002.empty_display_type = 'ARROWS'
ob_monitor_002.lineart.crease_threshold = 0.0
ob_monitor_001.location = (-8.0, 2.0, 32.0)
ob_monitor_001.scale = (1.0, 1.0, 1.0)
ob_monitor_001.lock_rotations_4d = False
ob_monitor_001.empty_display_type = 'ARROWS'
ob_monitor_001.lineart.crease_threshold = 0.0
ob_lamp_001.location = (-9.112, 4.634, 53.35)
ob_lamp_001.rotation_euler = (0.6503, 0.05522, 1.866)
ob_lamp_001.lock_rotations_4d = False
ob_lamp_001.empty_display_type = 'ARROWS'
ob_lamp_001.color = (0.0, 0.0, 0.0, 0.0)
ob_lamp_001.lineart.crease_threshold = 0.0
ob_side_back_001.location = (-2.75, 0.0, 27.0)
ob_side_back_001.scale = (1.0, 1.0, 1.0)
ob_side_back_001.lock_rotations_4d = False
ob_side_back_001.empty_display_type = 'ARROWS'
ob_side_back_001.lineart.crease_threshold = 0.0
ob_monitor_base_001.location = (-10.0, 0.0, 30.0)
ob_monitor_base_001.scale = (0.9987, 1.0, 1.0)
ob_monitor_base_001.lock_rotations_4d = False
ob_monitor_base_001.empty_display_type = 'ARROWS'
ob_monitor_base_001.lineart.crease_threshold = 0.0
ob_side_front_001.location = (14.0, 0.0, 32.0)
ob_side_front_001.scale = (1.0, 1.0, 1.0)
ob_side_front_001.lock_rotations_4d = False
ob_side_front_001.empty_display_type = 'ARROWS'
ob_side_front_001.lineart.crease_threshold = 0.0
ob_side_board_001.location = (-2.0, 72.75, 27.0)
ob_side_board_001.scale = (1.0, 1.0, 1.0)
ob_side_board_001.lock_rotations_4d = False
ob_side_board_001.empty_display_type = 'ARROWS'
ob_side_board_001.lineart.crease_threshold = 0.0
ob_cube_001.location = (15.0, -10.0, 27.0)
ob_cube_001.scale = (1.0, 1.0, 1.0)
ob_cube_001.lock_rotations_4d = False
ob_cube_001.empty_display_type = 'ARROWS'
ob_cube_001.lineart.crease_threshold = 0.0
ob_side_board_002.location = (-2.0, 0.0, 27.0)
ob_side_board_002.scale = (1.0, 1.0, 1.0)
ob_side_board_002.lock_rotations_4d = False
ob_side_board_002.empty_display_type = 'ARROWS'
ob_side_board_002.lineart.crease_threshold = 0.0
ob_plexiglass_001.location = (-2.0, 0.75, 33.75)
ob_plexiglass_001.scale = (1.0, 1.0, 1.0)
ob_plexiglass_001.lock_rotations_4d = False
ob_plexiglass_001.empty_display_type = 'ARROWS'
ob_plexiglass_001.show_transparent = True
ob_plexiglass_001.lineart.crease_threshold = 0.0
ob_leg_006.location = (-9.0, 24.0, 0.0)
ob_leg_006.rotation_euler = (0.0, -0.0, 1.571)
ob_leg_006.scale = (1.0, 1.0, 1.0)
ob_leg_006.lock_rotations_4d = False
ob_leg_006.empty_display_type = 'ARROWS'
ob_leg_006.lineart.crease_threshold = 0.0
ob_leg_005.location = (-9.0, 50.0, 0.0)
ob_leg_005.rotation_euler = (0.0, -0.0, 1.571)
ob_leg_005.scale = (1.0, 1.0, 1.0)
ob_leg_005.lock_rotations_4d = False
ob_leg_005.empty_display_type = 'ARROWS'
ob_leg_005.lineart.crease_threshold = 0.0
ob_leg_004.location = (-10.0, 72.5, 0.0)
ob_leg_004.scale = (1.0, 1.0, 1.0)
ob_leg_004.lock_rotations_4d = False
ob_leg_004.empty_display_type = 'ARROWS'
ob_leg_004.lineart.crease_threshold = 0.0
ob_leg_003.location = (4.0, 72.5, 0.0)
ob_leg_003.scale = (1.0, 1.0, 1.0)
ob_leg_003.lock_rotations_4d = False
ob_leg_003.empty_display_type = 'ARROWS'
ob_leg_003.lineart.crease_threshold = 0.0
ob_base_001.location = (-10.0, 0.0, 26.0)
ob_base_001.scale = (1.0, 1.0, 1.0)
ob_base_001.lock_rotations_4d = False
ob_base_001.empty_display_type = 'ARROWS'
ob_base_001.lineart.crease_threshold = 0.0
ob_leg_002.location = (4.0, 0.0, 0.0)
ob_leg_002.scale = (1.0, 1.0, 1.0)
ob_leg_002.lock_rotations_4d = False
ob_leg_002.empty_display_type = 'ARROWS'
ob_leg_002.lineart.crease_threshold = 0.0
ob_leg_001.location = (-10.0, 0.0, 0.0)
ob_leg_001.scale = (1.0, 1.0, 1.0)
ob_leg_001.lock_rotations_4d = False
ob_leg_001.empty_display_type = 'ARROWS'
ob_leg_001.lineart.crease_threshold = 0.0
ob_tray4.location = (-10.0, 0.0, 0.0)
ob_tray4.scale = (1.0, 1.0, 1.0)
ob_tray4.lock_rotations_4d = False
ob_tray4.empty_display_type = 'ARROWS'
ob_tray4.lineart.crease_threshold = 0.0
ob_tray12.location = (0.0, 0.0, 0.0)
ob_tray12.scale = (1.0, 1.0, 1.0)
ob_tray12.lock_rotations_4d = False
ob_tray12.empty_display_type = 'ARROWS'
ob_tray12.lineart.crease_threshold = 0.0

# ---- collection membership
col_collection_1.objects.link(ob_cube)
col_collection_1.objects.link(ob_lamp)
col_collection_1.objects.link(ob_camera)
col_collection_2.objects.link(ob_wacom)
col_collection_3.objects.link(ob_monitor_bottom)
col_collection_4.objects.link(ob_person)
col_collection_5.objects.link(ob_monitor)
col_collection_6.objects.link(ob_base)
col_collection_7.objects.link(ob_leg)
col_collection_8.objects.link(ob_plexiglass)
col_collection_9.objects.link(ob_side_front)
col_collection_10.objects.link(ob_side_board)
col_collection_11.objects.link(ob_monitor_base)
col_collection_12.objects.link(ob_side_back)
col_collection_13.objects.link(ob_stand_long)
col_collection_14.objects.link(ob_stand_short)
col_collection_15.objects.link(ob_divider)
col_collection_16.objects.link(ob_cube_006)
col_collection_16.objects.link(ob_wacom_004)
col_collection_16.objects.link(ob_cube_005)
col_collection_16.objects.link(ob_wacom_003)
col_collection_16.objects.link(ob_wacom_002)
col_collection_16.objects.link(ob_wacom_001)
col_collection_16.objects.link(ob_tray4_001)
col_collection_16.objects.link(ob_tray12_001)
col_collection_16.objects.link(ob_cube_004)
col_collection_16.objects.link(ob_divider_004)
col_collection_16.objects.link(ob_divider_003)
col_collection_16.objects.link(ob_divider_002)
col_collection_16.objects.link(ob_divider_001)
col_collection_16.objects.link(ob_monitor_bottom_003)
col_collection_16.objects.link(ob_monitor_bottom_002)
col_collection_16.objects.link(ob_stand_short_002)
col_collection_16.objects.link(ob_stand_short_001)
col_collection_16.objects.link(ob_stand_long_002)
col_collection_16.objects.link(ob_stand_long_001)
col_collection_16.objects.link(ob_cube_003)
col_collection_16.objects.link(ob_monitor_bottom_001)
col_collection_16.objects.link(ob_cube_002)
col_collection_16.objects.link(ob_person_001)
col_collection_16.objects.link(ob_monitor_003)
col_collection_16.objects.link(ob_monitor_002)
col_collection_16.objects.link(ob_monitor_001)
col_collection_16.objects.link(ob_lamp_001)
col_collection_16.objects.link(ob_side_back_001)
col_collection_16.objects.link(ob_monitor_base_001)
col_collection_16.objects.link(ob_side_front_001)
col_collection_16.objects.link(ob_side_board_001)
col_collection_16.objects.link(ob_cube_001)
col_collection_16.objects.link(ob_side_board_002)
col_collection_16.objects.link(ob_plexiglass_001)
col_collection_16.objects.link(ob_leg_006)
col_collection_16.objects.link(ob_leg_005)
col_collection_16.objects.link(ob_leg_004)
col_collection_16.objects.link(ob_leg_003)
col_collection_16.objects.link(ob_base_001)
col_collection_16.objects.link(ob_leg_002)
col_collection_16.objects.link(ob_leg_001)
col_collection_20.objects.link(ob_tray4)
col_collection_20.objects.link(ob_tray12)

# ---- scene / render settings (as saved in the file)
scene.camera = ob_camera
scene.frame_start = 1; scene.frame_end = 250; scene.frame_set(1)
scene.render.engine = 'BLENDER_EEVEE_NEXT'
scene.render.resolution_percentage = 50
scene.render.dither_intensity = 0.0
scene.cycles.use_denoising = False
scene.cycles.samples = 10
scene.cycles.sampling_pattern = 'TABULATED_SOBOL'
scene.cycles.light_sampling_threshold = 0.0
scene.cycles.use_adaptive_sampling = False
scene.cycles.use_light_tree = False
scene.cycles.blur_glossy = 0.0
scene.cycles.volume_bounces = 1
scene.cycles.pixel_filter_type = 'GAUSSIAN'
scene.cycles.sample_clamp_indirect = 0.0
scene.view_settings.view_transform = 'Standard'
bpy.context.view_layer.update()
